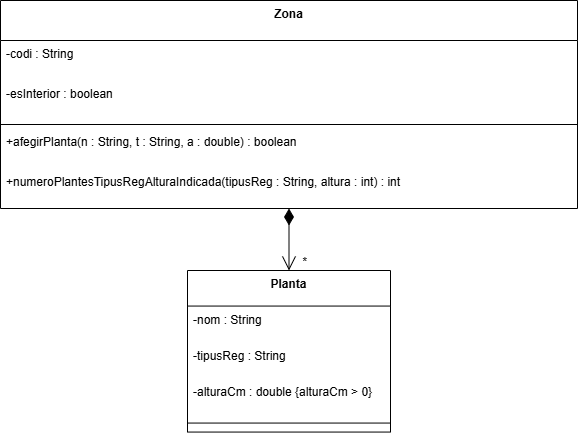

The diagram above was exported from draw.io. Its source (the exported page's mxGraphModel, read from the mxfile embedded in the PNG):
<mxGraphModel dx="1426" dy="841" grid="1" gridSize="10" guides="1" tooltips="1" connect="1" arrows="1" fold="1" page="1" pageScale="1" pageWidth="1654" pageHeight="1169" math="0" shadow="0">
  <root>
    <mxCell id="0" />
    <mxCell id="1" parent="0" />
    <mxCell id="j_YXAXGdfEjDCX2YCTHW-24" value="Planta" style="swimlane;fontStyle=1;align=center;verticalAlign=top;childLayout=stackLayout;horizontal=1;startSize=35.55555555555556;horizontalStack=0;resizeParent=1;resizeParentMax=0;resizeLast=0;collapsible=0;marginBottom=0;" vertex="1" parent="1">
      <mxGeometry x="207" y="310" width="203" height="161.55555555555554" as="geometry" />
    </mxCell>
    <mxCell id="j_YXAXGdfEjDCX2YCTHW-25" value="-nom : String" style="text;strokeColor=none;fillColor=none;align=left;verticalAlign=top;spacingLeft=4;spacingRight=4;overflow=hidden;rotatable=0;points=[[0,0.5],[1,0.5]];portConstraint=eastwest;" vertex="1" parent="j_YXAXGdfEjDCX2YCTHW-24">
      <mxGeometry y="35.55555555555556" width="203" height="36" as="geometry" />
    </mxCell>
    <mxCell id="j_YXAXGdfEjDCX2YCTHW-26" value="-tipusReg : String" style="text;strokeColor=none;fillColor=none;align=left;verticalAlign=top;spacingLeft=4;spacingRight=4;overflow=hidden;rotatable=0;points=[[0,0.5],[1,0.5]];portConstraint=eastwest;" vertex="1" parent="j_YXAXGdfEjDCX2YCTHW-24">
      <mxGeometry y="71.55555555555556" width="203" height="36" as="geometry" />
    </mxCell>
    <mxCell id="j_YXAXGdfEjDCX2YCTHW-27" value="-alturaCm : double {alturaCm &gt; 0}" style="text;strokeColor=none;fillColor=none;align=left;verticalAlign=top;spacingLeft=4;spacingRight=4;overflow=hidden;rotatable=0;points=[[0,0.5],[1,0.5]];portConstraint=eastwest;" vertex="1" parent="j_YXAXGdfEjDCX2YCTHW-24">
      <mxGeometry y="107.55555555555556" width="203" height="36" as="geometry" />
    </mxCell>
    <mxCell id="j_YXAXGdfEjDCX2YCTHW-28" style="line;strokeWidth=1;fillColor=none;align=left;verticalAlign=middle;spacingTop=-1;spacingLeft=3;spacingRight=3;rotatable=0;labelPosition=right;points=[];portConstraint=eastwest;strokeColor=inherit;" vertex="1" parent="j_YXAXGdfEjDCX2YCTHW-24">
      <mxGeometry y="143.55555555555554" width="203" height="18" as="geometry" />
    </mxCell>
    <mxCell id="j_YXAXGdfEjDCX2YCTHW-29" value="Zona" style="swimlane;fontStyle=1;align=center;verticalAlign=top;childLayout=stackLayout;horizontal=1;startSize=40;horizontalStack=0;resizeParent=1;resizeParentMax=0;resizeLast=0;collapsible=0;marginBottom=0;" vertex="1" parent="1">
      <mxGeometry x="20" y="40" width="577" height="208" as="geometry" />
    </mxCell>
    <mxCell id="j_YXAXGdfEjDCX2YCTHW-30" value="-codi : String" style="text;strokeColor=none;fillColor=none;align=left;verticalAlign=top;spacingLeft=4;spacingRight=4;overflow=hidden;rotatable=0;points=[[0,0.5],[1,0.5]];portConstraint=eastwest;" vertex="1" parent="j_YXAXGdfEjDCX2YCTHW-29">
      <mxGeometry y="40" width="577" height="40" as="geometry" />
    </mxCell>
    <mxCell id="j_YXAXGdfEjDCX2YCTHW-31" value="-esInterior : boolean" style="text;strokeColor=none;fillColor=none;align=left;verticalAlign=top;spacingLeft=4;spacingRight=4;overflow=hidden;rotatable=0;points=[[0,0.5],[1,0.5]];portConstraint=eastwest;" vertex="1" parent="j_YXAXGdfEjDCX2YCTHW-29">
      <mxGeometry y="80" width="577" height="40" as="geometry" />
    </mxCell>
    <mxCell id="j_YXAXGdfEjDCX2YCTHW-32" style="line;strokeWidth=1;fillColor=none;align=left;verticalAlign=middle;spacingTop=-1;spacingLeft=3;spacingRight=3;rotatable=0;labelPosition=right;points=[];portConstraint=eastwest;strokeColor=inherit;" vertex="1" parent="j_YXAXGdfEjDCX2YCTHW-29">
      <mxGeometry y="120" width="577" height="8" as="geometry" />
    </mxCell>
    <mxCell id="j_YXAXGdfEjDCX2YCTHW-33" value="+afegirPlanta(n : String, t : String, a : double) : boolean" style="text;strokeColor=none;fillColor=none;align=left;verticalAlign=top;spacingLeft=4;spacingRight=4;overflow=hidden;rotatable=0;points=[[0,0.5],[1,0.5]];portConstraint=eastwest;" vertex="1" parent="j_YXAXGdfEjDCX2YCTHW-29">
      <mxGeometry y="128" width="577" height="40" as="geometry" />
    </mxCell>
    <mxCell id="j_YXAXGdfEjDCX2YCTHW-36" value="+numeroPlantesTipusRegAlturaIndicada(tipusReg : String, altura : int) : int" style="text;strokeColor=none;fillColor=none;align=left;verticalAlign=top;spacingLeft=4;spacingRight=4;overflow=hidden;rotatable=0;points=[[0,0.5],[1,0.5]];portConstraint=eastwest;" vertex="1" parent="j_YXAXGdfEjDCX2YCTHW-29">
      <mxGeometry y="168" width="577" height="40" as="geometry" />
    </mxCell>
    <mxCell id="j_YXAXGdfEjDCX2YCTHW-34" value="" style="curved=1;startArrow=diamondThin;startSize=14;startFill=1;endArrow=open;endSize=12;exitX=0.5;exitY=1;entryX=0.5;entryY=0;rounded=0;" edge="1" parent="1" source="j_YXAXGdfEjDCX2YCTHW-29" target="j_YXAXGdfEjDCX2YCTHW-24">
      <mxGeometry relative="1" as="geometry">
        <Array as="points" />
      </mxGeometry>
    </mxCell>
    <mxCell id="j_YXAXGdfEjDCX2YCTHW-35" value="*" style="edgeLabel;resizable=0;labelBackgroundColor=none;fontSize=12;align=left;verticalAlign=bottom;" vertex="1" parent="j_YXAXGdfEjDCX2YCTHW-34">
      <mxGeometry x="1" relative="1" as="geometry">
        <mxPoint x="12" as="offset" />
      </mxGeometry>
    </mxCell>
  </root>
</mxGraphModel>